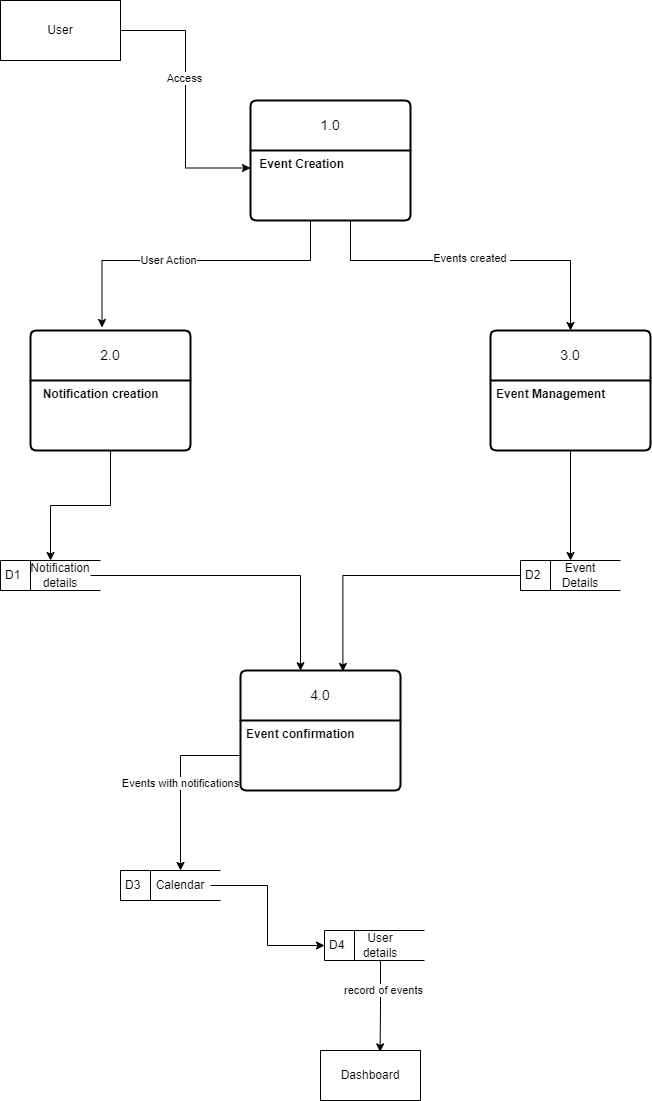

The diagram above was exported from draw.io. Its source (the exported page's mxGraphModel, read from the mxfile embedded in the PNG):
<mxGraphModel dx="1036" dy="614" grid="1" gridSize="10" guides="1" tooltips="1" connect="1" arrows="1" fold="1" page="1" pageScale="1" pageWidth="827" pageHeight="1169" background="#ffffff" math="0" shadow="0">
  <root>
    <mxCell id="0" />
    <mxCell id="1" parent="0" />
    <mxCell id="vNLReBNSoYnoGSs3xDqv-25" style="edgeStyle=orthogonalEdgeStyle;rounded=0;orthogonalLoop=1;jettySize=auto;html=1;entryX=0;entryY=0.25;entryDx=0;entryDy=0;" edge="1" parent="1" source="vNLReBNSoYnoGSs3xDqv-5" target="vNLReBNSoYnoGSs3xDqv-20">
      <mxGeometry relative="1" as="geometry" />
    </mxCell>
    <mxCell id="vNLReBNSoYnoGSs3xDqv-26" value="Access" style="edgeLabel;html=1;align=center;verticalAlign=middle;resizable=0;points=[];" vertex="1" connectable="0" parent="vNLReBNSoYnoGSs3xDqv-25">
      <mxGeometry x="-0.1597" y="-2" relative="1" as="geometry">
        <mxPoint as="offset" />
      </mxGeometry>
    </mxCell>
    <mxCell id="vNLReBNSoYnoGSs3xDqv-5" value="User" style="rounded=0;whiteSpace=wrap;html=1;" vertex="1" parent="1">
      <mxGeometry x="40" y="40" width="120" height="60" as="geometry" />
    </mxCell>
    <mxCell id="vNLReBNSoYnoGSs3xDqv-19" value="1.0" style="swimlane;childLayout=stackLayout;horizontal=1;startSize=50;horizontalStack=0;rounded=1;fontSize=14;fontStyle=0;strokeWidth=2;resizeParent=0;resizeLast=1;shadow=0;dashed=0;align=center;arcSize=4;whiteSpace=wrap;html=1;" vertex="1" parent="1">
      <mxGeometry x="290" y="140" width="160" height="120" as="geometry">
        <mxRectangle x="310" y="140" width="60" height="50" as="alternateBounds" />
      </mxGeometry>
    </mxCell>
    <mxCell id="vNLReBNSoYnoGSs3xDqv-20" value="&lt;b&gt;&amp;nbsp;Event Creation&lt;/b&gt;" style="align=left;strokeColor=none;fillColor=none;spacingLeft=4;fontSize=12;verticalAlign=top;resizable=0;rotatable=0;part=1;html=1;" vertex="1" parent="vNLReBNSoYnoGSs3xDqv-19">
      <mxGeometry y="50" width="160" height="70" as="geometry" />
    </mxCell>
    <mxCell id="vNLReBNSoYnoGSs3xDqv-21" value="2.0" style="swimlane;childLayout=stackLayout;horizontal=1;startSize=50;horizontalStack=0;rounded=1;fontSize=14;fontStyle=0;strokeWidth=2;resizeParent=0;resizeLast=1;shadow=0;dashed=0;align=center;arcSize=4;whiteSpace=wrap;html=1;" vertex="1" parent="1">
      <mxGeometry x="70" y="370" width="160" height="120" as="geometry" />
    </mxCell>
    <mxCell id="vNLReBNSoYnoGSs3xDqv-22" value="&lt;b&gt;&amp;nbsp; Notification creation&lt;/b&gt;" style="align=left;strokeColor=none;fillColor=none;spacingLeft=4;fontSize=12;verticalAlign=top;resizable=0;rotatable=0;part=1;html=1;" vertex="1" parent="vNLReBNSoYnoGSs3xDqv-21">
      <mxGeometry y="50" width="160" height="70" as="geometry" />
    </mxCell>
    <mxCell id="vNLReBNSoYnoGSs3xDqv-23" value="3.0" style="swimlane;childLayout=stackLayout;horizontal=1;startSize=50;horizontalStack=0;rounded=1;fontSize=14;fontStyle=0;strokeWidth=2;resizeParent=0;resizeLast=1;shadow=0;dashed=0;align=center;arcSize=4;whiteSpace=wrap;html=1;" vertex="1" parent="1">
      <mxGeometry x="530" y="370" width="160" height="120" as="geometry" />
    </mxCell>
    <mxCell id="vNLReBNSoYnoGSs3xDqv-24" value="&lt;b&gt;Event Management&lt;/b&gt;" style="align=left;strokeColor=none;fillColor=none;spacingLeft=4;fontSize=12;verticalAlign=top;resizable=0;rotatable=0;part=1;html=1;" vertex="1" parent="vNLReBNSoYnoGSs3xDqv-23">
      <mxGeometry y="50" width="160" height="70" as="geometry" />
    </mxCell>
    <mxCell id="vNLReBNSoYnoGSs3xDqv-27" style="edgeStyle=orthogonalEdgeStyle;rounded=0;orthogonalLoop=1;jettySize=auto;html=1;entryX=0.447;entryY=-0.025;entryDx=0;entryDy=0;entryPerimeter=0;" edge="1" parent="1" source="vNLReBNSoYnoGSs3xDqv-20" target="vNLReBNSoYnoGSs3xDqv-21">
      <mxGeometry relative="1" as="geometry">
        <Array as="points">
          <mxPoint x="350" y="300" />
          <mxPoint x="142" y="300" />
        </Array>
      </mxGeometry>
    </mxCell>
    <mxCell id="vNLReBNSoYnoGSs3xDqv-28" value="User Action" style="edgeLabel;html=1;align=center;verticalAlign=middle;resizable=0;points=[];" vertex="1" connectable="0" parent="vNLReBNSoYnoGSs3xDqv-27">
      <mxGeometry x="0.1626" y="-1" relative="1" as="geometry">
        <mxPoint as="offset" />
      </mxGeometry>
    </mxCell>
    <mxCell id="vNLReBNSoYnoGSs3xDqv-29" style="edgeStyle=orthogonalEdgeStyle;rounded=0;orthogonalLoop=1;jettySize=auto;html=1;" edge="1" parent="1" source="vNLReBNSoYnoGSs3xDqv-20" target="vNLReBNSoYnoGSs3xDqv-23">
      <mxGeometry relative="1" as="geometry">
        <Array as="points">
          <mxPoint x="390" y="300" />
          <mxPoint x="610" y="300" />
        </Array>
      </mxGeometry>
    </mxCell>
    <mxCell id="vNLReBNSoYnoGSs3xDqv-30" value="Events created&amp;nbsp;&lt;br&gt;" style="edgeLabel;html=1;align=center;verticalAlign=middle;resizable=0;points=[];" vertex="1" connectable="0" parent="vNLReBNSoYnoGSs3xDqv-29">
      <mxGeometry x="-0.0327" y="3" relative="1" as="geometry">
        <mxPoint as="offset" />
      </mxGeometry>
    </mxCell>
    <mxCell id="vNLReBNSoYnoGSs3xDqv-33" value="D1" style="html=1;dashed=0;whiteSpace=wrap;shape=mxgraph.dfd.dataStoreID;align=left;spacingLeft=3;points=[[0,0],[0.5,0],[1,0],[0,0.5],[1,0.5],[0,1],[0.5,1],[1,1]];" vertex="1" parent="1">
      <mxGeometry x="40" y="600" width="100" height="30" as="geometry" />
    </mxCell>
    <mxCell id="vNLReBNSoYnoGSs3xDqv-34" style="edgeStyle=orthogonalEdgeStyle;rounded=0;orthogonalLoop=1;jettySize=auto;html=1;" edge="1" parent="1" source="vNLReBNSoYnoGSs3xDqv-22" target="vNLReBNSoYnoGSs3xDqv-33">
      <mxGeometry relative="1" as="geometry" />
    </mxCell>
    <mxCell id="vNLReBNSoYnoGSs3xDqv-43" style="edgeStyle=orthogonalEdgeStyle;rounded=0;orthogonalLoop=1;jettySize=auto;html=1;entryX=0.375;entryY=0.002;entryDx=0;entryDy=0;entryPerimeter=0;" edge="1" parent="1" source="vNLReBNSoYnoGSs3xDqv-35" target="vNLReBNSoYnoGSs3xDqv-40">
      <mxGeometry relative="1" as="geometry" />
    </mxCell>
    <mxCell id="vNLReBNSoYnoGSs3xDqv-35" value="Notification&lt;br&gt;details" style="text;html=1;strokeColor=none;fillColor=none;align=center;verticalAlign=middle;whiteSpace=wrap;rounded=0;" vertex="1" parent="1">
      <mxGeometry x="70" y="600" width="60" height="30" as="geometry" />
    </mxCell>
    <mxCell id="vNLReBNSoYnoGSs3xDqv-36" value="D2" style="html=1;dashed=0;whiteSpace=wrap;shape=mxgraph.dfd.dataStoreID;align=left;spacingLeft=3;points=[[0,0],[0.5,0],[1,0],[0,0.5],[1,0.5],[0,1],[0.5,1],[1,1]];" vertex="1" parent="1">
      <mxGeometry x="560" y="600" width="100" height="30" as="geometry" />
    </mxCell>
    <mxCell id="vNLReBNSoYnoGSs3xDqv-37" style="edgeStyle=orthogonalEdgeStyle;rounded=0;orthogonalLoop=1;jettySize=auto;html=1;entryX=0.5;entryY=0;entryDx=0;entryDy=0;" edge="1" parent="1" source="vNLReBNSoYnoGSs3xDqv-24" target="vNLReBNSoYnoGSs3xDqv-36">
      <mxGeometry relative="1" as="geometry" />
    </mxCell>
    <mxCell id="vNLReBNSoYnoGSs3xDqv-42" style="edgeStyle=orthogonalEdgeStyle;rounded=0;orthogonalLoop=1;jettySize=auto;html=1;entryX=0.64;entryY=0.008;entryDx=0;entryDy=0;entryPerimeter=0;exitX=0;exitY=0.5;exitDx=0;exitDy=0;" edge="1" parent="1" source="vNLReBNSoYnoGSs3xDqv-36" target="vNLReBNSoYnoGSs3xDqv-40">
      <mxGeometry relative="1" as="geometry" />
    </mxCell>
    <mxCell id="vNLReBNSoYnoGSs3xDqv-39" value="Event Details" style="text;html=1;strokeColor=none;fillColor=none;align=center;verticalAlign=middle;whiteSpace=wrap;rounded=0;" vertex="1" parent="1">
      <mxGeometry x="590" y="600" width="60" height="30" as="geometry" />
    </mxCell>
    <mxCell id="vNLReBNSoYnoGSs3xDqv-40" value="4.0" style="swimlane;childLayout=stackLayout;horizontal=1;startSize=50;horizontalStack=0;rounded=1;fontSize=14;fontStyle=0;strokeWidth=2;resizeParent=0;resizeLast=1;shadow=0;dashed=0;align=center;arcSize=4;whiteSpace=wrap;html=1;" vertex="1" parent="1">
      <mxGeometry x="280" y="710" width="160" height="120" as="geometry" />
    </mxCell>
    <mxCell id="vNLReBNSoYnoGSs3xDqv-41" value="&lt;b&gt;Event confirmation&lt;/b&gt;" style="align=left;strokeColor=none;fillColor=none;spacingLeft=4;fontSize=12;verticalAlign=top;resizable=0;rotatable=0;part=1;html=1;" vertex="1" parent="vNLReBNSoYnoGSs3xDqv-40">
      <mxGeometry y="50" width="160" height="70" as="geometry" />
    </mxCell>
    <mxCell id="vNLReBNSoYnoGSs3xDqv-44" value="D3" style="html=1;dashed=0;whiteSpace=wrap;shape=mxgraph.dfd.dataStoreID;align=left;spacingLeft=3;points=[[0,0],[0.5,0],[1,0],[0,0.5],[1,0.5],[0,1],[0.5,1],[1,1]];" vertex="1" parent="1">
      <mxGeometry x="160" y="910" width="100" height="30" as="geometry" />
    </mxCell>
    <mxCell id="vNLReBNSoYnoGSs3xDqv-49" style="edgeStyle=orthogonalEdgeStyle;rounded=0;orthogonalLoop=1;jettySize=auto;html=1;entryX=0;entryY=0.5;entryDx=0;entryDy=0;" edge="1" parent="1" source="vNLReBNSoYnoGSs3xDqv-45" target="vNLReBNSoYnoGSs3xDqv-46">
      <mxGeometry relative="1" as="geometry" />
    </mxCell>
    <mxCell id="vNLReBNSoYnoGSs3xDqv-45" value="Calendar" style="text;html=1;strokeColor=none;fillColor=none;align=center;verticalAlign=middle;whiteSpace=wrap;rounded=0;" vertex="1" parent="1">
      <mxGeometry x="190" y="910" width="60" height="30" as="geometry" />
    </mxCell>
    <mxCell id="vNLReBNSoYnoGSs3xDqv-46" value="D4" style="html=1;dashed=0;whiteSpace=wrap;shape=mxgraph.dfd.dataStoreID;align=left;spacingLeft=3;points=[[0,0],[0.5,0],[1,0],[0,0.5],[1,0.5],[0,1],[0.5,1],[1,1]];" vertex="1" parent="1">
      <mxGeometry x="364" y="970" width="100" height="30" as="geometry" />
    </mxCell>
    <mxCell id="vNLReBNSoYnoGSs3xDqv-51" style="edgeStyle=orthogonalEdgeStyle;rounded=0;orthogonalLoop=1;jettySize=auto;html=1;entryX=0.596;entryY=0.028;entryDx=0;entryDy=0;entryPerimeter=0;" edge="1" parent="1" source="vNLReBNSoYnoGSs3xDqv-47" target="vNLReBNSoYnoGSs3xDqv-50">
      <mxGeometry relative="1" as="geometry" />
    </mxCell>
    <mxCell id="vNLReBNSoYnoGSs3xDqv-52" value="record of events" style="edgeLabel;html=1;align=center;verticalAlign=middle;resizable=0;points=[];" vertex="1" connectable="0" parent="vNLReBNSoYnoGSs3xDqv-51">
      <mxGeometry x="-0.3775" y="2" relative="1" as="geometry">
        <mxPoint as="offset" />
      </mxGeometry>
    </mxCell>
    <mxCell id="vNLReBNSoYnoGSs3xDqv-47" value="User details" style="text;html=1;strokeColor=none;fillColor=none;align=center;verticalAlign=middle;whiteSpace=wrap;rounded=0;" vertex="1" parent="1">
      <mxGeometry x="390" y="970" width="60" height="30" as="geometry" />
    </mxCell>
    <mxCell id="vNLReBNSoYnoGSs3xDqv-48" value="Events with notifications" style="edgeStyle=orthogonalEdgeStyle;rounded=0;orthogonalLoop=1;jettySize=auto;html=1;entryX=0.5;entryY=0;entryDx=0;entryDy=0;" edge="1" parent="1" source="vNLReBNSoYnoGSs3xDqv-41" target="vNLReBNSoYnoGSs3xDqv-45">
      <mxGeometry relative="1" as="geometry" />
    </mxCell>
    <mxCell id="vNLReBNSoYnoGSs3xDqv-50" value="Dashboard" style="html=1;dashed=0;whiteSpace=wrap;" vertex="1" parent="1">
      <mxGeometry x="360" y="1090" width="100" height="50" as="geometry" />
    </mxCell>
  </root>
</mxGraphModel>